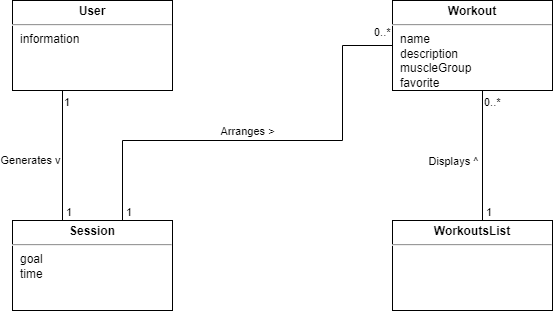

The diagram above was exported from draw.io. Its source (the exported page's mxGraphModel, read from the mxfile embedded in the PNG):
<mxGraphModel dx="1088" dy="539" grid="1" gridSize="10" guides="1" tooltips="1" connect="1" arrows="1" fold="1" page="1" pageScale="1" pageWidth="1100" pageHeight="850" math="0" shadow="0">
  <root>
    <mxCell id="0" />
    <mxCell id="1" parent="0" />
    <mxCell id="x3W_QKCEdMfW1cr3_WJM-31" value="&lt;p style=&quot;margin: 4px 0px 0px; text-align: center;&quot;&gt;&lt;b style=&quot;&quot;&gt;Session&lt;/b&gt;&lt;/p&gt;&lt;hr&gt;&lt;p style=&quot;margin:0px;margin-left:8px;&quot;&gt;goal&lt;/p&gt;&lt;p style=&quot;margin:0px;margin-left:8px;&quot;&gt;time&lt;/p&gt;" style="verticalAlign=top;align=left;overflow=fill;fontSize=12;fontFamily=Helvetica;html=1;" parent="1" vertex="1">
      <mxGeometry x="210" y="460" width="160" height="90" as="geometry" />
    </mxCell>
    <mxCell id="x3W_QKCEdMfW1cr3_WJM-32" value="&lt;p style=&quot;margin: 4px 0px 0px; text-align: center;&quot;&gt;&lt;b style=&quot;&quot;&gt;Workout&lt;/b&gt;&lt;/p&gt;&lt;hr&gt;&lt;p style=&quot;margin:0px;margin-left:8px;&quot;&gt;name&lt;br&gt;&lt;/p&gt;&lt;p style=&quot;margin:0px;margin-left:8px;&quot;&gt;description&lt;br&gt;&lt;/p&gt;&lt;p style=&quot;margin:0px;margin-left:8px;&quot;&gt;muscleGroup&lt;/p&gt;&lt;p style=&quot;margin:0px;margin-left:8px;&quot;&gt;favorite&lt;/p&gt;" style="verticalAlign=top;align=left;overflow=fill;fontSize=12;fontFamily=Helvetica;html=1;" parent="1" vertex="1">
      <mxGeometry x="590" y="240" width="160" height="90" as="geometry" />
    </mxCell>
    <mxCell id="x3W_QKCEdMfW1cr3_WJM-33" value="&lt;p style=&quot;margin: 4px 0px 0px; text-align: center;&quot;&gt;&lt;b style=&quot;&quot;&gt;User&lt;/b&gt;&lt;/p&gt;&lt;hr&gt;&lt;p style=&quot;margin:0px;margin-left:8px;&quot;&gt;information&lt;/p&gt;" style="verticalAlign=top;align=left;overflow=fill;fontSize=12;fontFamily=Helvetica;html=1;" parent="1" vertex="1">
      <mxGeometry x="210" y="240" width="160" height="90" as="geometry" />
    </mxCell>
    <mxCell id="x3W_QKCEdMfW1cr3_WJM-34" value="&lt;p style=&quot;margin: 4px 0px 0px; text-align: center;&quot;&gt;&lt;b style=&quot;&quot;&gt;WorkoutsList&lt;/b&gt;&lt;/p&gt;&lt;hr&gt;&lt;p style=&quot;margin:0px;margin-left:8px;&quot;&gt;&lt;br&gt;&lt;/p&gt;" style="verticalAlign=top;align=left;overflow=fill;fontSize=12;fontFamily=Helvetica;html=1;" parent="1" vertex="1">
      <mxGeometry x="590" y="460" width="160" height="90" as="geometry" />
    </mxCell>
    <mxCell id="x3W_QKCEdMfW1cr3_WJM-44" value="" style="endArrow=none;html=1;edgeStyle=orthogonalEdgeStyle;rounded=0;exitX=0.5;exitY=1;exitDx=0;exitDy=0;entryX=0.5;entryY=0;entryDx=0;entryDy=0;" parent="1" source="x3W_QKCEdMfW1cr3_WJM-33" target="x3W_QKCEdMfW1cr3_WJM-31" edge="1">
      <mxGeometry relative="1" as="geometry">
        <mxPoint x="350" y="430" as="sourcePoint" />
        <mxPoint x="510" y="430" as="targetPoint" />
        <Array as="points">
          <mxPoint x="260" y="330" />
          <mxPoint x="260" y="460" />
        </Array>
      </mxGeometry>
    </mxCell>
    <mxCell id="x3W_QKCEdMfW1cr3_WJM-45" value="1" style="edgeLabel;resizable=0;html=1;align=left;verticalAlign=bottom;" parent="x3W_QKCEdMfW1cr3_WJM-44" connectable="0" vertex="1">
      <mxGeometry x="-1" relative="1" as="geometry">
        <mxPoint x="-30" y="20" as="offset" />
      </mxGeometry>
    </mxCell>
    <mxCell id="x3W_QKCEdMfW1cr3_WJM-46" value="1" style="edgeLabel;resizable=0;html=1;align=right;verticalAlign=bottom;" parent="x3W_QKCEdMfW1cr3_WJM-44" connectable="0" vertex="1">
      <mxGeometry x="1" relative="1" as="geometry">
        <mxPoint x="-20" as="offset" />
      </mxGeometry>
    </mxCell>
    <mxCell id="7CJvOaRpkmpDnQUAOdsh-2" value="Generates v" style="edgeLabel;html=1;align=center;verticalAlign=middle;resizable=0;points=[];" parent="x3W_QKCEdMfW1cr3_WJM-44" vertex="1" connectable="0">
      <mxGeometry x="0.0972" y="1" relative="1" as="geometry">
        <mxPoint x="-34" y="-5" as="offset" />
      </mxGeometry>
    </mxCell>
    <mxCell id="x3W_QKCEdMfW1cr3_WJM-47" value="" style="endArrow=none;html=1;edgeStyle=orthogonalEdgeStyle;rounded=0;exitX=0.5;exitY=1;exitDx=0;exitDy=0;entryX=0.5;entryY=0;entryDx=0;entryDy=0;" parent="1" edge="1">
      <mxGeometry relative="1" as="geometry">
        <mxPoint x="680" y="330" as="sourcePoint" />
        <mxPoint x="680" y="460" as="targetPoint" />
      </mxGeometry>
    </mxCell>
    <mxCell id="x3W_QKCEdMfW1cr3_WJM-48" value="0..*" style="edgeLabel;resizable=0;html=1;align=left;verticalAlign=bottom;" parent="x3W_QKCEdMfW1cr3_WJM-47" connectable="0" vertex="1">
      <mxGeometry x="-1" relative="1" as="geometry">
        <mxPoint y="20" as="offset" />
      </mxGeometry>
    </mxCell>
    <mxCell id="x3W_QKCEdMfW1cr3_WJM-49" value="1" style="edgeLabel;resizable=0;html=1;align=right;verticalAlign=bottom;" parent="x3W_QKCEdMfW1cr3_WJM-47" connectable="0" vertex="1">
      <mxGeometry x="1" relative="1" as="geometry">
        <mxPoint x="10" as="offset" />
      </mxGeometry>
    </mxCell>
    <mxCell id="7CJvOaRpkmpDnQUAOdsh-3" value="Displays ^" style="edgeLabel;html=1;align=center;verticalAlign=middle;resizable=0;points=[];" parent="x3W_QKCEdMfW1cr3_WJM-47" vertex="1" connectable="0">
      <mxGeometry x="0.1538" y="-1" relative="1" as="geometry">
        <mxPoint x="-29" y="-5" as="offset" />
      </mxGeometry>
    </mxCell>
    <mxCell id="x3W_QKCEdMfW1cr3_WJM-50" value="" style="endArrow=none;html=1;edgeStyle=orthogonalEdgeStyle;rounded=0;exitX=0;exitY=0.5;exitDx=0;exitDy=0;" parent="1" source="x3W_QKCEdMfW1cr3_WJM-32" edge="1">
      <mxGeometry relative="1" as="geometry">
        <mxPoint x="330" y="330" as="sourcePoint" />
        <mxPoint x="320" y="460" as="targetPoint" />
        <Array as="points">
          <mxPoint x="540" y="285" />
          <mxPoint x="540" y="380" />
          <mxPoint x="320" y="380" />
        </Array>
      </mxGeometry>
    </mxCell>
    <mxCell id="x3W_QKCEdMfW1cr3_WJM-51" value="0..*" style="edgeLabel;resizable=0;html=1;align=left;verticalAlign=bottom;" parent="x3W_QKCEdMfW1cr3_WJM-50" connectable="0" vertex="1">
      <mxGeometry x="-1" relative="1" as="geometry">
        <mxPoint x="-20" y="-5" as="offset" />
      </mxGeometry>
    </mxCell>
    <mxCell id="x3W_QKCEdMfW1cr3_WJM-52" value="1" style="edgeLabel;resizable=0;html=1;align=right;verticalAlign=bottom;" parent="x3W_QKCEdMfW1cr3_WJM-50" connectable="0" vertex="1">
      <mxGeometry x="1" relative="1" as="geometry">
        <mxPoint x="10" as="offset" />
      </mxGeometry>
    </mxCell>
    <mxCell id="7CJvOaRpkmpDnQUAOdsh-1" value="Arranges &amp;gt;" style="edgeLabel;html=1;align=center;verticalAlign=middle;resizable=0;points=[];" parent="x3W_QKCEdMfW1cr3_WJM-50" vertex="1" connectable="0">
      <mxGeometry x="0.0831" y="-2" relative="1" as="geometry">
        <mxPoint y="-8" as="offset" />
      </mxGeometry>
    </mxCell>
  </root>
</mxGraphModel>